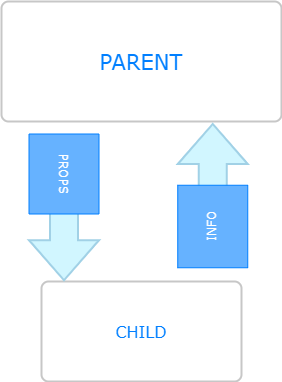

The diagram above was exported from draw.io. Its source (the exported page's mxGraphModel, read from the mxfile embedded in the PNG):
<mxGraphModel dx="1038" dy="547" grid="1" gridSize="10" guides="1" tooltips="1" connect="1" arrows="1" fold="1" page="1" pageScale="1" pageWidth="850" pageHeight="1100" math="0" shadow="0">
  <root>
    <mxCell id="0" />
    <mxCell id="1" parent="0" />
    <mxCell id="dSHoLKW3h2LeOTzJ-L4B-1" value="PARENT" style="rounded=1;whiteSpace=wrap;html=1;absoluteArcSize=1;arcSize=14;strokeWidth=2;fontFamily=Verdana;fontSize=21;fontColor=#007FFF;strokeColor=#C7C7C7;" vertex="1" parent="1">
      <mxGeometry x="320" y="160" width="280" height="120" as="geometry" />
    </mxCell>
    <mxCell id="dSHoLKW3h2LeOTzJ-L4B-2" value="CHILD" style="rounded=1;whiteSpace=wrap;html=1;absoluteArcSize=1;arcSize=14;strokeWidth=2;fontFamily=Verdana;fontSize=16;fontColor=#007FFF;strokeColor=#C7C7C7;" vertex="1" parent="1">
      <mxGeometry x="360" y="440" width="200" height="100" as="geometry" />
    </mxCell>
    <mxCell id="dSHoLKW3h2LeOTzJ-L4B-12" value="" style="verticalLabelPosition=bottom;verticalAlign=top;html=1;strokeWidth=2;shape=mxgraph.arrows2.arrow;dy=0.6;dx=40;notch=0;rotation=90;fontFamily=Verdana;strokeColor=#A1D1E6;fillColor=#D1F6FF;" vertex="1" parent="1">
      <mxGeometry x="338.75" y="360" width="87.5" height="70" as="geometry" />
    </mxCell>
    <mxCell id="dSHoLKW3h2LeOTzJ-L4B-13" value="" style="verticalLabelPosition=bottom;verticalAlign=top;html=1;strokeWidth=2;shape=mxgraph.arrows2.arrow;dy=0.6;dx=40;notch=0;rotation=-90;fontFamily=Verdana;strokeColor=#A1D1E6;fillColor=#D1F6FF;" vertex="1" parent="1">
      <mxGeometry x="481.25" y="297.5" width="100" height="70" as="geometry" />
    </mxCell>
    <mxCell id="dSHoLKW3h2LeOTzJ-L4B-14" value="PROPS" style="text;html=1;align=center;verticalAlign=middle;whiteSpace=wrap;rounded=0;rotation=90;horizontal=1;fillColor=#66B2FF;strokeColor=#007FFF;fontColor=#FFFFFF;fontFamily=Verdana;" vertex="1" parent="1">
      <mxGeometry x="342.5" y="297.5" width="80" height="70" as="geometry" />
    </mxCell>
    <mxCell id="dSHoLKW3h2LeOTzJ-L4B-16" value="INFO" style="text;html=1;align=center;verticalAlign=middle;whiteSpace=wrap;rounded=0;rotation=-90;horizontal=1;fillColor=#66B2FF;strokeColor=#007FFF;fontColor=#FFFFFF;fontFamily=Verdana;" vertex="1" parent="1">
      <mxGeometry x="490" y="350" width="82.5" height="70" as="geometry" />
    </mxCell>
  </root>
</mxGraphModel>